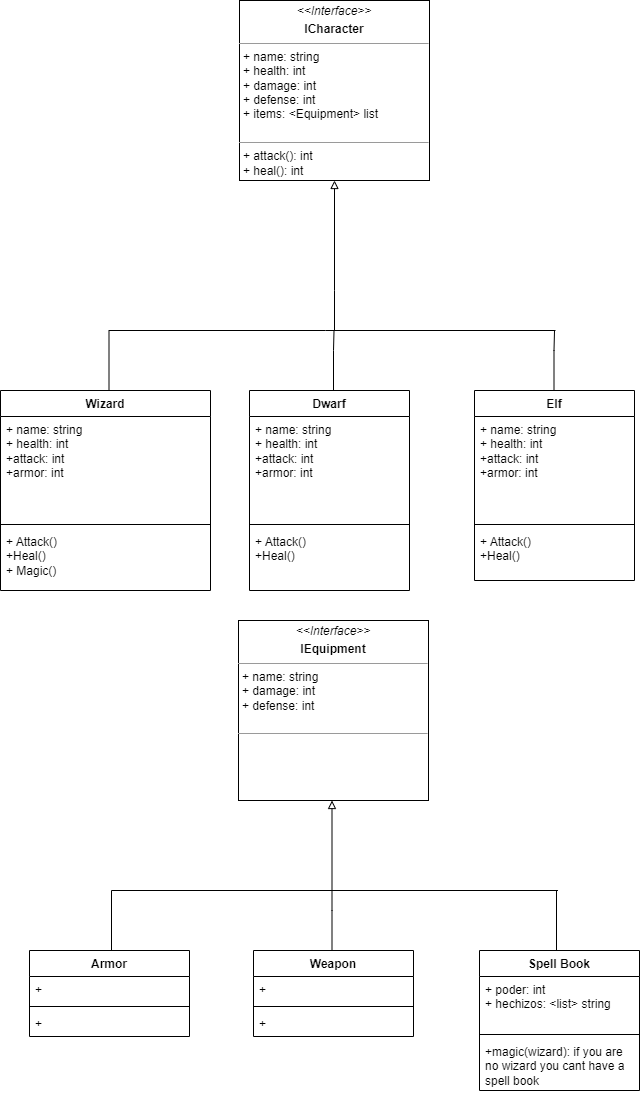

The diagram above was exported from draw.io. Its source (the exported page's mxGraphModel, read from the mxfile embedded in the PNG):
<mxGraphModel dx="1313" dy="668" grid="1" gridSize="10" guides="1" tooltips="1" connect="1" arrows="1" fold="1" page="1" pageScale="1" pageWidth="827" pageHeight="1169" math="0" shadow="0">
  <root>
    <mxCell id="0" />
    <mxCell id="1" parent="0" />
    <mxCell id="JEQaMytay2anUwNkeVoI-1" value="Dwarf" style="swimlane;fontStyle=1;align=center;verticalAlign=top;childLayout=stackLayout;horizontal=1;startSize=26;horizontalStack=0;resizeParent=1;resizeParentMax=0;resizeLast=0;collapsible=1;marginBottom=0;whiteSpace=wrap;html=1;" parent="1" vertex="1">
      <mxGeometry x="329" y="400" width="160" height="200" as="geometry" />
    </mxCell>
    <mxCell id="JEQaMytay2anUwNkeVoI-2" value="+ name: string&lt;br&gt;+ health: int&lt;br&gt;+attack: int&lt;br&gt;+armor: int" style="text;strokeColor=none;fillColor=none;align=left;verticalAlign=top;spacingLeft=4;spacingRight=4;overflow=hidden;rotatable=0;points=[[0,0.5],[1,0.5]];portConstraint=eastwest;whiteSpace=wrap;html=1;" parent="JEQaMytay2anUwNkeVoI-1" vertex="1">
      <mxGeometry y="26" width="160" height="104" as="geometry" />
    </mxCell>
    <mxCell id="JEQaMytay2anUwNkeVoI-3" value="" style="line;strokeWidth=1;fillColor=none;align=left;verticalAlign=middle;spacingTop=-1;spacingLeft=3;spacingRight=3;rotatable=0;labelPosition=right;points=[];portConstraint=eastwest;strokeColor=inherit;" parent="JEQaMytay2anUwNkeVoI-1" vertex="1">
      <mxGeometry y="130" width="160" height="8" as="geometry" />
    </mxCell>
    <mxCell id="JEQaMytay2anUwNkeVoI-4" value="+ Attack()&amp;nbsp;&lt;br&gt;+Heal()" style="text;strokeColor=none;fillColor=none;align=left;verticalAlign=top;spacingLeft=4;spacingRight=4;overflow=hidden;rotatable=0;points=[[0,0.5],[1,0.5]];portConstraint=eastwest;whiteSpace=wrap;html=1;" parent="JEQaMytay2anUwNkeVoI-1" vertex="1">
      <mxGeometry y="138" width="160" height="62" as="geometry" />
    </mxCell>
    <mxCell id="ggTcctQj13nNrlWTSSav-1" value="Wizard" style="swimlane;fontStyle=1;align=center;verticalAlign=top;childLayout=stackLayout;horizontal=1;startSize=26;horizontalStack=0;resizeParent=1;resizeParentMax=0;resizeLast=0;collapsible=1;marginBottom=0;whiteSpace=wrap;html=1;" parent="1" vertex="1">
      <mxGeometry x="80" y="400" width="210" height="200" as="geometry" />
    </mxCell>
    <mxCell id="ggTcctQj13nNrlWTSSav-2" value="+ name: string&lt;br style=&quot;border-color: var(--border-color);&quot;&gt;+ health: int&lt;br style=&quot;border-color: var(--border-color);&quot;&gt;+attack: int&lt;br style=&quot;border-color: var(--border-color);&quot;&gt;+armor: int" style="text;strokeColor=none;fillColor=none;align=left;verticalAlign=top;spacingLeft=4;spacingRight=4;overflow=hidden;rotatable=0;points=[[0,0.5],[1,0.5]];portConstraint=eastwest;whiteSpace=wrap;html=1;" parent="ggTcctQj13nNrlWTSSav-1" vertex="1">
      <mxGeometry y="26" width="210" height="104" as="geometry" />
    </mxCell>
    <mxCell id="ggTcctQj13nNrlWTSSav-3" value="" style="line;strokeWidth=1;fillColor=none;align=left;verticalAlign=middle;spacingTop=-1;spacingLeft=3;spacingRight=3;rotatable=0;labelPosition=right;points=[];portConstraint=eastwest;strokeColor=inherit;" parent="ggTcctQj13nNrlWTSSav-1" vertex="1">
      <mxGeometry y="130" width="210" height="8" as="geometry" />
    </mxCell>
    <mxCell id="ggTcctQj13nNrlWTSSav-4" value="+ Attack()&amp;nbsp;&lt;br style=&quot;border-color: var(--border-color);&quot;&gt;+Heal()&lt;br&gt;+ Magic()" style="text;strokeColor=none;fillColor=none;align=left;verticalAlign=top;spacingLeft=4;spacingRight=4;overflow=hidden;rotatable=0;points=[[0,0.5],[1,0.5]];portConstraint=eastwest;whiteSpace=wrap;html=1;" parent="ggTcctQj13nNrlWTSSav-1" vertex="1">
      <mxGeometry y="138" width="210" height="62" as="geometry" />
    </mxCell>
    <mxCell id="Q_-wns5_4g9b0c1XzwwX-7" style="edgeStyle=orthogonalEdgeStyle;rounded=0;orthogonalLoop=1;jettySize=auto;html=1;exitX=1;exitY=0.5;exitDx=0;exitDy=0;" edge="1" parent="ggTcctQj13nNrlWTSSav-1" source="ggTcctQj13nNrlWTSSav-2" target="ggTcctQj13nNrlWTSSav-2">
      <mxGeometry relative="1" as="geometry" />
    </mxCell>
    <mxCell id="JEQaMytay2anUwNkeVoI-13" value="Armor" style="swimlane;fontStyle=1;align=center;verticalAlign=top;childLayout=stackLayout;horizontal=1;startSize=26;horizontalStack=0;resizeParent=1;resizeParentMax=0;resizeLast=0;collapsible=1;marginBottom=0;whiteSpace=wrap;html=1;" parent="1" vertex="1">
      <mxGeometry x="109" y="960" width="160" height="86" as="geometry" />
    </mxCell>
    <mxCell id="JEQaMytay2anUwNkeVoI-14" value="+ " style="text;strokeColor=none;fillColor=none;align=left;verticalAlign=top;spacingLeft=4;spacingRight=4;overflow=hidden;rotatable=0;points=[[0,0.5],[1,0.5]];portConstraint=eastwest;whiteSpace=wrap;html=1;" parent="JEQaMytay2anUwNkeVoI-13" vertex="1">
      <mxGeometry y="26" width="160" height="26" as="geometry" />
    </mxCell>
    <mxCell id="JEQaMytay2anUwNkeVoI-15" value="" style="line;strokeWidth=1;fillColor=none;align=left;verticalAlign=middle;spacingTop=-1;spacingLeft=3;spacingRight=3;rotatable=0;labelPosition=right;points=[];portConstraint=eastwest;strokeColor=inherit;" parent="JEQaMytay2anUwNkeVoI-13" vertex="1">
      <mxGeometry y="52" width="160" height="8" as="geometry" />
    </mxCell>
    <mxCell id="JEQaMytay2anUwNkeVoI-16" value="+ " style="text;strokeColor=none;fillColor=none;align=left;verticalAlign=top;spacingLeft=4;spacingRight=4;overflow=hidden;rotatable=0;points=[[0,0.5],[1,0.5]];portConstraint=eastwest;whiteSpace=wrap;html=1;" parent="JEQaMytay2anUwNkeVoI-13" vertex="1">
      <mxGeometry y="60" width="160" height="26" as="geometry" />
    </mxCell>
    <mxCell id="Q_-wns5_4g9b0c1XzwwX-3" value="Elf" style="swimlane;fontStyle=1;align=center;verticalAlign=top;childLayout=stackLayout;horizontal=1;startSize=26;horizontalStack=0;resizeParent=1;resizeParentMax=0;resizeLast=0;collapsible=1;marginBottom=0;whiteSpace=wrap;html=1;" vertex="1" parent="1">
      <mxGeometry x="554" y="400" width="160" height="190" as="geometry" />
    </mxCell>
    <mxCell id="Q_-wns5_4g9b0c1XzwwX-4" value="+ name: string&lt;br&gt;+ health: int&lt;br&gt;+attack: int&lt;br&gt;+armor: int" style="text;strokeColor=none;fillColor=none;align=left;verticalAlign=top;spacingLeft=4;spacingRight=4;overflow=hidden;rotatable=0;points=[[0,0.5],[1,0.5]];portConstraint=eastwest;whiteSpace=wrap;html=1;" vertex="1" parent="Q_-wns5_4g9b0c1XzwwX-3">
      <mxGeometry y="26" width="160" height="104" as="geometry" />
    </mxCell>
    <mxCell id="Q_-wns5_4g9b0c1XzwwX-5" value="" style="line;strokeWidth=1;fillColor=none;align=left;verticalAlign=middle;spacingTop=-1;spacingLeft=3;spacingRight=3;rotatable=0;labelPosition=right;points=[];portConstraint=eastwest;strokeColor=inherit;" vertex="1" parent="Q_-wns5_4g9b0c1XzwwX-3">
      <mxGeometry y="130" width="160" height="8" as="geometry" />
    </mxCell>
    <mxCell id="Q_-wns5_4g9b0c1XzwwX-6" value="+ Attack()&lt;br&gt;+Heal()" style="text;strokeColor=none;fillColor=none;align=left;verticalAlign=top;spacingLeft=4;spacingRight=4;overflow=hidden;rotatable=0;points=[[0,0.5],[1,0.5]];portConstraint=eastwest;whiteSpace=wrap;html=1;" vertex="1" parent="Q_-wns5_4g9b0c1XzwwX-3">
      <mxGeometry y="138" width="160" height="52" as="geometry" />
    </mxCell>
    <mxCell id="Q_-wns5_4g9b0c1XzwwX-9" value="Weapon" style="swimlane;fontStyle=1;align=center;verticalAlign=top;childLayout=stackLayout;horizontal=1;startSize=26;horizontalStack=0;resizeParent=1;resizeParentMax=0;resizeLast=0;collapsible=1;marginBottom=0;whiteSpace=wrap;html=1;" vertex="1" parent="1">
      <mxGeometry x="333" y="960" width="160" height="86" as="geometry" />
    </mxCell>
    <mxCell id="Q_-wns5_4g9b0c1XzwwX-10" value="+ " style="text;strokeColor=none;fillColor=none;align=left;verticalAlign=top;spacingLeft=4;spacingRight=4;overflow=hidden;rotatable=0;points=[[0,0.5],[1,0.5]];portConstraint=eastwest;whiteSpace=wrap;html=1;" vertex="1" parent="Q_-wns5_4g9b0c1XzwwX-9">
      <mxGeometry y="26" width="160" height="26" as="geometry" />
    </mxCell>
    <mxCell id="Q_-wns5_4g9b0c1XzwwX-11" value="" style="line;strokeWidth=1;fillColor=none;align=left;verticalAlign=middle;spacingTop=-1;spacingLeft=3;spacingRight=3;rotatable=0;labelPosition=right;points=[];portConstraint=eastwest;strokeColor=inherit;" vertex="1" parent="Q_-wns5_4g9b0c1XzwwX-9">
      <mxGeometry y="52" width="160" height="8" as="geometry" />
    </mxCell>
    <mxCell id="Q_-wns5_4g9b0c1XzwwX-12" value="+ " style="text;strokeColor=none;fillColor=none;align=left;verticalAlign=top;spacingLeft=4;spacingRight=4;overflow=hidden;rotatable=0;points=[[0,0.5],[1,0.5]];portConstraint=eastwest;whiteSpace=wrap;html=1;" vertex="1" parent="Q_-wns5_4g9b0c1XzwwX-9">
      <mxGeometry y="60" width="160" height="26" as="geometry" />
    </mxCell>
    <mxCell id="Q_-wns5_4g9b0c1XzwwX-13" value="Spell Book" style="swimlane;fontStyle=1;align=center;verticalAlign=top;childLayout=stackLayout;horizontal=1;startSize=26;horizontalStack=0;resizeParent=1;resizeParentMax=0;resizeLast=0;collapsible=1;marginBottom=0;whiteSpace=wrap;html=1;" vertex="1" parent="1">
      <mxGeometry x="559" y="960" width="160" height="140" as="geometry" />
    </mxCell>
    <mxCell id="Q_-wns5_4g9b0c1XzwwX-14" value="&lt;div&gt;+ poder: int&lt;/div&gt;&lt;div&gt;+ hechizos: &amp;lt;list&amp;gt; string&lt;br&gt;&lt;/div&gt;" style="text;strokeColor=none;fillColor=none;align=left;verticalAlign=top;spacingLeft=4;spacingRight=4;overflow=hidden;rotatable=0;points=[[0,0.5],[1,0.5]];portConstraint=eastwest;whiteSpace=wrap;html=1;" vertex="1" parent="Q_-wns5_4g9b0c1XzwwX-13">
      <mxGeometry y="26" width="160" height="54" as="geometry" />
    </mxCell>
    <mxCell id="Q_-wns5_4g9b0c1XzwwX-15" value="" style="line;strokeWidth=1;fillColor=none;align=left;verticalAlign=middle;spacingTop=-1;spacingLeft=3;spacingRight=3;rotatable=0;labelPosition=right;points=[];portConstraint=eastwest;strokeColor=inherit;" vertex="1" parent="Q_-wns5_4g9b0c1XzwwX-13">
      <mxGeometry y="80" width="160" height="8" as="geometry" />
    </mxCell>
    <mxCell id="Q_-wns5_4g9b0c1XzwwX-16" value="&lt;div&gt;+magic(wizard): if you are no wizard you cant have a spell book&lt;/div&gt;&lt;div&gt;&lt;br&gt;&lt;/div&gt;" style="text;strokeColor=none;fillColor=none;align=left;verticalAlign=top;spacingLeft=4;spacingRight=4;overflow=hidden;rotatable=0;points=[[0,0.5],[1,0.5]];portConstraint=eastwest;whiteSpace=wrap;html=1;" vertex="1" parent="Q_-wns5_4g9b0c1XzwwX-13">
      <mxGeometry y="88" width="160" height="52" as="geometry" />
    </mxCell>
    <mxCell id="Q_-wns5_4g9b0c1XzwwX-17" value="" style="endArrow=none;endFill=0;html=1;edgeStyle=orthogonalEdgeStyle;align=left;verticalAlign=top;rounded=0;" edge="1" parent="1">
      <mxGeometry x="-1" relative="1" as="geometry">
        <mxPoint x="188.5" y="399.5" as="sourcePoint" />
        <mxPoint x="635" y="340" as="targetPoint" />
        <Array as="points">
          <mxPoint x="189" y="340" />
          <mxPoint x="405" y="340" />
        </Array>
      </mxGeometry>
    </mxCell>
    <mxCell id="Q_-wns5_4g9b0c1XzwwX-19" value="" style="endArrow=block;endFill=0;html=1;edgeStyle=orthogonalEdgeStyle;align=left;verticalAlign=top;rounded=0;strokeWidth=1;targetPerimeterSpacing=0;sourcePerimeterSpacing=0;" edge="1" parent="1">
      <mxGeometry x="-1" relative="1" as="geometry">
        <mxPoint x="414" y="340" as="sourcePoint" />
        <mxPoint x="414" y="190" as="targetPoint" />
        <Array as="points">
          <mxPoint x="414" y="300" />
          <mxPoint x="414" y="300" />
        </Array>
      </mxGeometry>
    </mxCell>
    <mxCell id="Q_-wns5_4g9b0c1XzwwX-25" value="" style="endArrow=none;endFill=0;html=1;edgeStyle=orthogonalEdgeStyle;align=left;verticalAlign=top;rounded=0;" edge="1" parent="1">
      <mxGeometry x="-1" relative="1" as="geometry">
        <mxPoint x="633.5" y="400" as="sourcePoint" />
        <mxPoint x="634" y="340.5" as="targetPoint" />
        <Array as="points">
          <mxPoint x="634" y="360" />
          <mxPoint x="634" y="360" />
        </Array>
      </mxGeometry>
    </mxCell>
    <mxCell id="Q_-wns5_4g9b0c1XzwwX-33" value="" style="endArrow=none;endFill=0;html=1;edgeStyle=orthogonalEdgeStyle;align=left;verticalAlign=top;rounded=0;" edge="1" parent="1">
      <mxGeometry x="-1" relative="1" as="geometry">
        <mxPoint x="191" y="959.5" as="sourcePoint" />
        <mxPoint x="637.5" y="900" as="targetPoint" />
        <Array as="points">
          <mxPoint x="191.5" y="900" />
          <mxPoint x="407.5" y="900" />
        </Array>
      </mxGeometry>
    </mxCell>
    <mxCell id="Q_-wns5_4g9b0c1XzwwX-34" value="" style="endArrow=block;endFill=0;html=1;edgeStyle=orthogonalEdgeStyle;align=left;verticalAlign=top;rounded=0;strokeWidth=1;targetPerimeterSpacing=0;sourcePerimeterSpacing=0;" edge="1" parent="1">
      <mxGeometry x="-1" relative="1" as="geometry">
        <mxPoint x="411.5" y="960" as="sourcePoint" />
        <mxPoint x="411.5" y="810" as="targetPoint" />
        <Array as="points">
          <mxPoint x="411.5" y="920" />
          <mxPoint x="411.5" y="920" />
        </Array>
      </mxGeometry>
    </mxCell>
    <mxCell id="Q_-wns5_4g9b0c1XzwwX-35" value="" style="endArrow=none;endFill=0;html=1;edgeStyle=orthogonalEdgeStyle;align=left;verticalAlign=top;rounded=0;" edge="1" parent="1">
      <mxGeometry x="-1" relative="1" as="geometry">
        <mxPoint x="636" y="960" as="sourcePoint" />
        <mxPoint x="636.5" y="900.5" as="targetPoint" />
        <Array as="points">
          <mxPoint x="637" y="900.5" />
          <mxPoint x="637" y="900.5" />
        </Array>
      </mxGeometry>
    </mxCell>
    <mxCell id="Q_-wns5_4g9b0c1XzwwX-36" value="&lt;p style=&quot;margin:0px;margin-top:4px;text-align:center;&quot;&gt;&lt;i&gt;&amp;lt;&amp;lt;Interface&amp;gt;&amp;gt;&lt;/i&gt;&lt;/p&gt;&lt;p style=&quot;margin:0px;margin-top:4px;text-align:center;&quot;&gt;&lt;b&gt; ICharacter&lt;/b&gt;&lt;br&gt;&lt;/p&gt;&lt;hr size=&quot;1&quot;&gt;&lt;p style=&quot;margin:0px;margin-left:4px;&quot;&gt;+ name: string&lt;br&gt;+ health: int&lt;/p&gt;&lt;p style=&quot;margin:0px;margin-left:4px;&quot;&gt;+ damage: int&lt;/p&gt;&lt;p style=&quot;margin:0px;margin-left:4px;&quot;&gt;+ defense: int&lt;/p&gt;&lt;p style=&quot;margin:0px;margin-left:4px;&quot;&gt;+ items: &amp;lt;Equipment&amp;gt; list&lt;br&gt;&lt;/p&gt;&lt;p style=&quot;margin:0px;margin-left:4px;&quot;&gt;&lt;br&gt;&lt;/p&gt;&lt;hr size=&quot;1&quot;&gt;&lt;p style=&quot;margin:0px;margin-left:4px;&quot;&gt;+ attack(): int&lt;br&gt;+ heal(): int&lt;/p&gt;" style="verticalAlign=top;align=left;overflow=fill;fontSize=12;fontFamily=Helvetica;html=1;whiteSpace=wrap;" vertex="1" parent="1">
      <mxGeometry x="319" y="10" width="190" height="180" as="geometry" />
    </mxCell>
    <mxCell id="Q_-wns5_4g9b0c1XzwwX-38" value="" style="endArrow=none;endFill=0;html=1;edgeStyle=orthogonalEdgeStyle;align=left;verticalAlign=top;rounded=0;" edge="1" parent="1">
      <mxGeometry x="-1" relative="1" as="geometry">
        <mxPoint x="413" y="400" as="sourcePoint" />
        <mxPoint x="413.5" y="340.5" as="targetPoint" />
        <Array as="points">
          <mxPoint x="413.5" y="360" />
          <mxPoint x="413.5" y="360" />
        </Array>
      </mxGeometry>
    </mxCell>
    <mxCell id="Q_-wns5_4g9b0c1XzwwX-39" value="&lt;p style=&quot;margin:0px;margin-top:4px;text-align:center;&quot;&gt;&lt;i&gt;&amp;lt;&amp;lt;Interface&amp;gt;&amp;gt;&lt;/i&gt;&lt;/p&gt;&lt;p style=&quot;margin:0px;margin-top:4px;text-align:center;&quot;&gt;&lt;b&gt;IEquipment&lt;/b&gt;&lt;br&gt;&lt;/p&gt;&lt;hr size=&quot;1&quot;&gt;&lt;p style=&quot;margin:0px;margin-left:4px;&quot;&gt;+ name: string&lt;br&gt;&lt;/p&gt;&lt;p style=&quot;margin:0px;margin-left:4px;&quot;&gt;+ damage: int&lt;/p&gt;&lt;p style=&quot;margin:0px;margin-left:4px;&quot;&gt;+ defense: int&lt;/p&gt;&lt;p style=&quot;margin:0px;margin-left:4px;&quot;&gt;&lt;br&gt;&lt;/p&gt;&lt;hr size=&quot;1&quot;&gt;" style="verticalAlign=top;align=left;overflow=fill;fontSize=12;fontFamily=Helvetica;html=1;whiteSpace=wrap;" vertex="1" parent="1">
      <mxGeometry x="318" y="630" width="190" height="180" as="geometry" />
    </mxCell>
  </root>
</mxGraphModel>